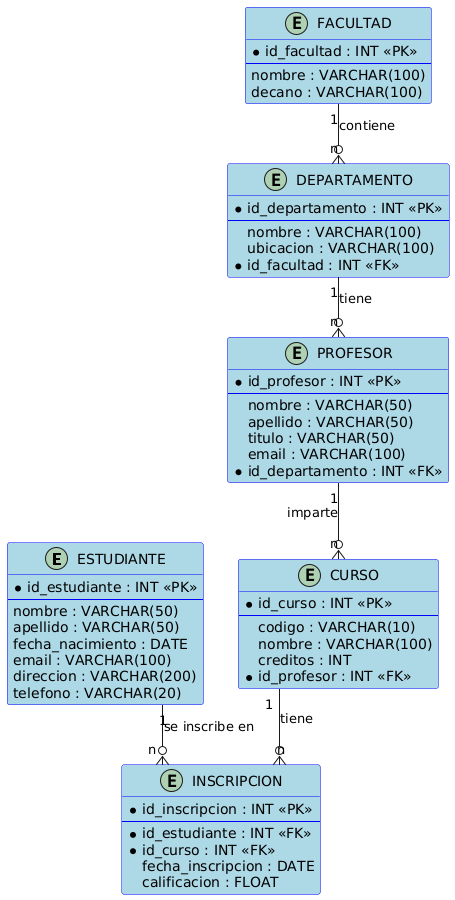

The diagram above was rendered by PlantUML. Its source (embedded in the PNG):
@startuml
' Estilo del diagrama
skinparam linetype ortho
skinparam backgroundColor white
skinparam classBackgroundColor lightBlue
skinparam classBorderColor blue

' Entidades
entity "ESTUDIANTE" as estudiante {
  *id_estudiante : INT <<PK>>
  --
  nombre : VARCHAR(50)
  apellido : VARCHAR(50)
  fecha_nacimiento : DATE
  email : VARCHAR(100)
  direccion : VARCHAR(200)
  telefono : VARCHAR(20)
}

entity "CURSO" as curso {
  *id_curso : INT <<PK>>
  --
  codigo : VARCHAR(10)
  nombre : VARCHAR(100)
  creditos : INT
  *id_profesor : INT <<FK>>
}

entity "PROFESOR" as profesor {
  *id_profesor : INT <<PK>>
  --
  nombre : VARCHAR(50)
  apellido : VARCHAR(50)
  titulo : VARCHAR(50)
  email : VARCHAR(100)
  *id_departamento : INT <<FK>>
}

entity "INSCRIPCION" as inscripcion {
  *id_inscripcion : INT <<PK>>
  --
  *id_estudiante : INT <<FK>>
  *id_curso : INT <<FK>>
  fecha_inscripcion : DATE
  calificacion : FLOAT
}

entity "DEPARTAMENTO" as departamento {
  *id_departamento : INT <<PK>>
  --
  nombre : VARCHAR(100)
  ubicacion : VARCHAR(100)
  *id_facultad : INT <<FK>>
}

entity "FACULTAD" as facultad {
  *id_facultad : INT <<PK>>
  --
  nombre : VARCHAR(100)
  decano : VARCHAR(100)
}

' Relaciones
estudiante "1" --o{ "n" inscripcion : "se inscribe en"
curso "1" --o{ "n" inscripcion : "tiene"
profesor "1" --o{ "n" curso : "imparte"
departamento "1" --o{ "n" profesor : "tiene"
facultad "1" --o{ "n" departamento : "contiene"
@enduml